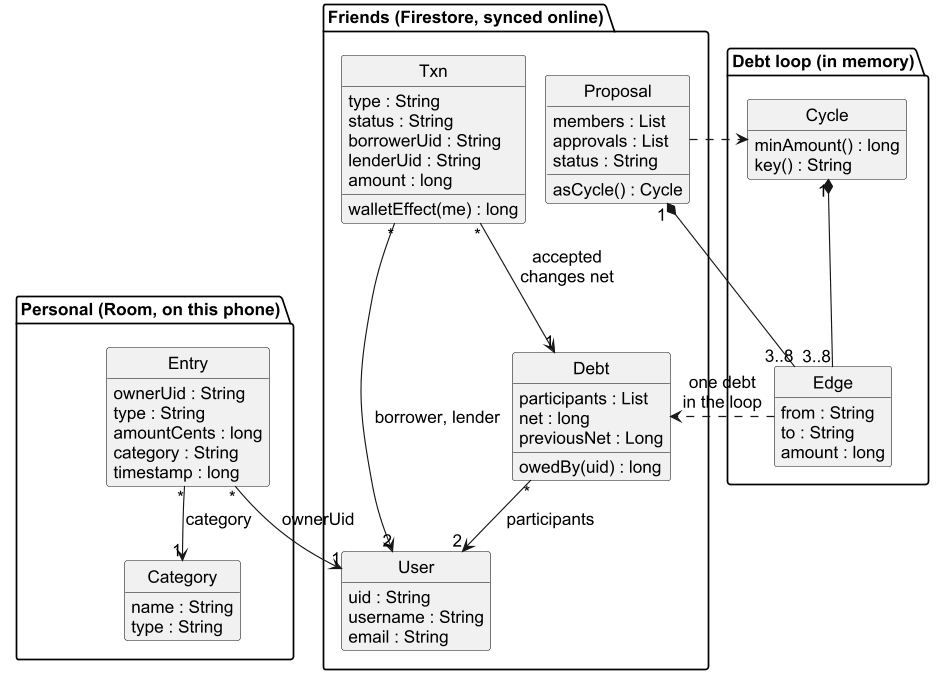

The diagram above was rendered by PlantUML. Its source (embedded in the PNG):
@startuml class
!pragma layout smetana
skinparam monochrome true
skinparam shadowing false
skinparam backgroundColor white
skinparam defaultFontName Arial
skinparam defaultFontSize 15
skinparam dpi 110
skinparam classAttributeIconSize 0
hide circle
hide empty members

package "Personal (Room, on this phone)" {
  class Entry {
    ownerUid : String
    type : String
    amountCents : long
    category : String
    timestamp : long
  }
  class Category {
    name : String
    type : String
  }
}

package "Friends (Firestore, synced online)" {
  class User {
    uid : String
    username : String
    email : String
  }
  class Txn {
    type : String
    status : String
    borrowerUid : String
    lenderUid : String
    amount : long
    walletEffect(me) : long
  }
  class Debt {
    participants : List
    net : long
    previousNet : Long
    owedBy(uid) : long
  }
  class Proposal {
    members : List
    approvals : List
    status : String
    asCycle() : Cycle
  }
}

package "Debt loop (in memory)" {
  class Cycle {
    minAmount() : long
    key() : String
  }
  class Edge {
    from : String
    to : String
    amount : long
  }
}

Entry "*" --> "1" Category : category
Entry "*" --> "1" User : ownerUid
Txn "*" --> "2" User : borrower, lender
Debt "*" --> "2" User : participants
Txn "*" --> "1" Debt : accepted\nchanges net
Proposal "1" *-- "3..8" Edge
Cycle "1" *-- "3..8" Edge
Proposal ..> Cycle
Edge ..> Debt : one debt\nin the loop
@enduml